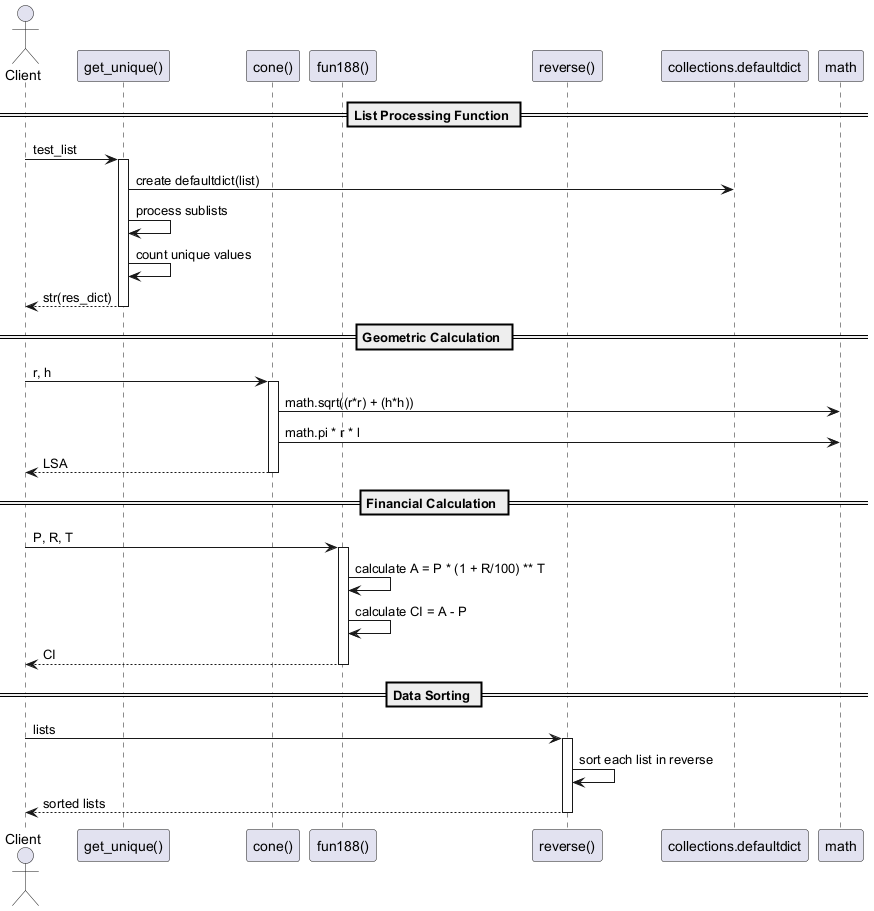

The diagram above was rendered by PlantUML. Its source (embedded in the PNG):
@startuml
actor Client

participant "get_unique()" as getUnique
participant "cone()" as cone
participant "fun188()" as fun188
participant "reverse()" as reverse
participant "collections.defaultdict" as defaultdict
participant "math" as math

== List Processing Function ==
Client -> getUnique : test_list
activate getUnique
getUnique -> defaultdict : create defaultdict(list)
getUnique -> getUnique : process sublists
getUnique -> getUnique : count unique values
getUnique --> Client : str(res_dict)
deactivate getUnique

== Geometric Calculation ==
Client -> cone : r, h
activate cone
cone -> math : math.sqrt((r*r) + (h*h))
cone -> math : math.pi * r * l
cone --> Client : LSA
deactivate cone

== Financial Calculation ==
Client -> fun188 : P, R, T
activate fun188
fun188 -> fun188 : calculate A = P * (1 + R/100) ** T
fun188 -> fun188 : calculate CI = A - P
fun188 --> Client : CI
deactivate fun188

== Data Sorting ==
Client -> reverse : lists
activate reverse
reverse -> reverse : sort each list in reverse
reverse --> Client : sorted lists
deactivate reverse
@enduml